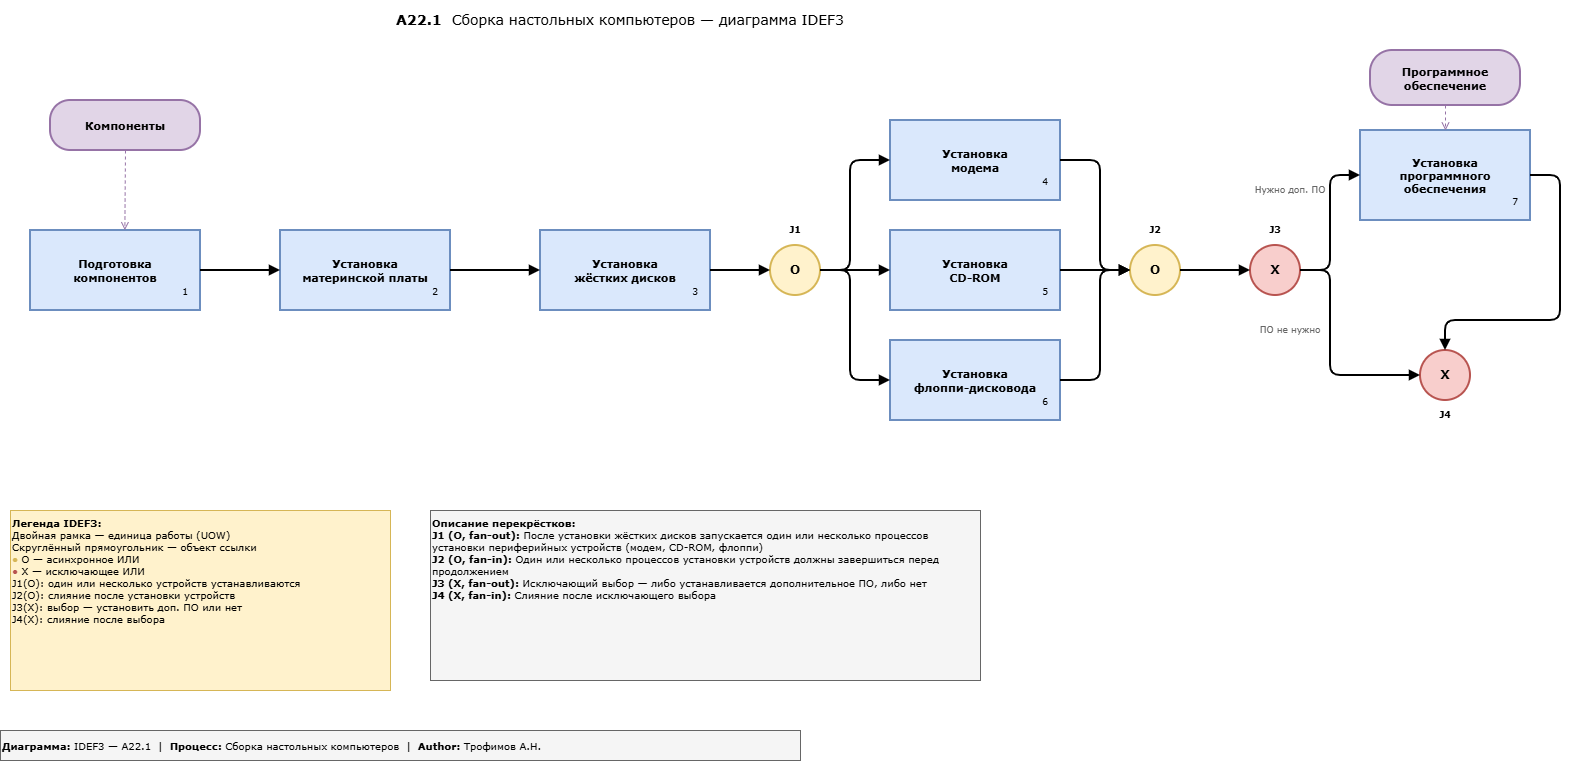

The diagram above was exported from draw.io. Its source (the exported page's mxGraphModel, read from the mxfile embedded in the PNG):
<mxGraphModel dx="1653" dy="777" grid="1" gridSize="10" guides="1" tooltips="1" connect="1" arrows="1" fold="1" page="1" pageScale="1" pageWidth="1600" pageHeight="1000" math="0" shadow="0">
  <root>
    <mxCell id="0" />
    <mxCell id="1" parent="0" />
    <mxCell id="i3_header" parent="1" style="text;html=1;align=center;verticalAlign=middle;whiteSpace=wrap;rounded=0;fontSize=14;fontFamily=Verdana;" value="&lt;b&gt;A22.1&lt;/b&gt;&amp;nbsp;&amp;nbsp;Сборка настольных компьютеров — диаграмма IDEF3" vertex="1">
      <mxGeometry height="40" width="700" x="300" y="20" as="geometry" />
    </mxCell>
    <mxCell id="i3_uow1" parent="1" style="rounded=0;whiteSpace=wrap;html=1;fontSize=11;fontFamily=Verdana;fillColor=#dae8fc;strokeColor=#6c8ebf;strokeWidth=2;shape=doubleRectangle;" value="&lt;b&gt;Подготовка&lt;br&gt;компонентов&lt;/b&gt;" vertex="1">
      <mxGeometry height="80" width="170" x="60" y="250" as="geometry" />
    </mxCell>
    <mxCell id="i3_uow1_num" parent="1" style="text;html=1;align=right;verticalAlign=bottom;whiteSpace=wrap;rounded=0;fontFamily=Verdana;" value="&lt;font style=&quot;font-size:9px&quot;&gt;1&lt;/font&gt;" vertex="1">
      <mxGeometry height="20" width="30" x="190" y="300" as="geometry" />
    </mxCell>
    <mxCell id="i3_uow2" parent="1" style="rounded=0;whiteSpace=wrap;html=1;fontSize=11;fontFamily=Verdana;fillColor=#dae8fc;strokeColor=#6c8ebf;strokeWidth=2;shape=doubleRectangle;" value="&lt;b&gt;Установка&lt;br&gt;материнской платы&lt;/b&gt;" vertex="1">
      <mxGeometry height="80" width="170" x="310" y="250" as="geometry" />
    </mxCell>
    <mxCell id="i3_uow2_num" parent="1" style="text;html=1;align=right;verticalAlign=bottom;whiteSpace=wrap;rounded=0;fontFamily=Verdana;" value="&lt;font style=&quot;font-size:9px&quot;&gt;2&lt;/font&gt;" vertex="1">
      <mxGeometry height="20" width="30" x="440" y="300" as="geometry" />
    </mxCell>
    <mxCell id="i3_uow3" parent="1" style="rounded=0;whiteSpace=wrap;html=1;fontSize=11;fontFamily=Verdana;fillColor=#dae8fc;strokeColor=#6c8ebf;strokeWidth=2;shape=doubleRectangle;" value="&lt;b&gt;Установка&lt;br&gt;жёстких дисков&lt;/b&gt;" vertex="1">
      <mxGeometry height="80" width="170" x="570" y="250" as="geometry" />
    </mxCell>
    <mxCell id="i3_uow3_num" parent="1" style="text;html=1;align=right;verticalAlign=bottom;whiteSpace=wrap;rounded=0;fontFamily=Verdana;" value="&lt;font style=&quot;font-size:9px&quot;&gt;3&lt;/font&gt;" vertex="1">
      <mxGeometry height="20" width="30" x="700" y="300" as="geometry" />
    </mxCell>
    <mxCell id="i3_j1" parent="1" style="ellipse;whiteSpace=wrap;html=1;fontSize=12;fontFamily=Verdana;fillColor=#fff2cc;strokeColor=#d6b656;strokeWidth=2;aspect=fixed;" value="&lt;b&gt;O&lt;/b&gt;" vertex="1">
      <mxGeometry height="50" width="50" x="800" y="265" as="geometry" />
    </mxCell>
    <mxCell id="i3_j1_lbl" parent="1" style="text;html=1;align=center;verticalAlign=middle;whiteSpace=wrap;rounded=0;fontSize=9;fontFamily=Verdana;fontStyle=1;" value="J1" vertex="1">
      <mxGeometry height="20" width="50" x="800" y="240" as="geometry" />
    </mxCell>
    <mxCell id="i3_uow4" parent="1" style="rounded=0;whiteSpace=wrap;html=1;fontSize=11;fontFamily=Verdana;fillColor=#dae8fc;strokeColor=#6c8ebf;strokeWidth=2;shape=doubleRectangle;" value="&lt;b&gt;Установка&lt;br&gt;модема&lt;/b&gt;" vertex="1">
      <mxGeometry height="80" width="170" x="920" y="140" as="geometry" />
    </mxCell>
    <mxCell id="i3_uow4_num" parent="1" style="text;html=1;align=right;verticalAlign=bottom;whiteSpace=wrap;rounded=0;fontFamily=Verdana;" value="&lt;font style=&quot;font-size:9px&quot;&gt;4&lt;/font&gt;" vertex="1">
      <mxGeometry height="20" width="30" x="1050" y="190" as="geometry" />
    </mxCell>
    <mxCell id="i3_uow5" parent="1" style="rounded=0;whiteSpace=wrap;html=1;fontSize=11;fontFamily=Verdana;fillColor=#dae8fc;strokeColor=#6c8ebf;strokeWidth=2;shape=doubleRectangle;" value="&lt;b&gt;Установка&lt;br&gt;CD-ROM&lt;/b&gt;" vertex="1">
      <mxGeometry height="80" width="170" x="920" y="250" as="geometry" />
    </mxCell>
    <mxCell id="i3_uow5_num" parent="1" style="text;html=1;align=right;verticalAlign=bottom;whiteSpace=wrap;rounded=0;fontFamily=Verdana;" value="&lt;font style=&quot;font-size:9px&quot;&gt;5&lt;/font&gt;" vertex="1">
      <mxGeometry height="20" width="30" x="1050" y="300" as="geometry" />
    </mxCell>
    <mxCell id="i3_uow6" parent="1" style="rounded=0;whiteSpace=wrap;html=1;fontSize=11;fontFamily=Verdana;fillColor=#dae8fc;strokeColor=#6c8ebf;strokeWidth=2;shape=doubleRectangle;" value="&lt;b&gt;Установка&lt;br&gt;флоппи-дисковода&lt;/b&gt;" vertex="1">
      <mxGeometry height="80" width="170" x="920" y="360" as="geometry" />
    </mxCell>
    <mxCell id="i3_uow6_num" parent="1" style="text;html=1;align=right;verticalAlign=bottom;whiteSpace=wrap;rounded=0;fontFamily=Verdana;" value="&lt;font style=&quot;font-size:9px&quot;&gt;6&lt;/font&gt;" vertex="1">
      <mxGeometry height="20" width="30" x="1050" y="410" as="geometry" />
    </mxCell>
    <mxCell id="i3_j2" parent="1" style="ellipse;whiteSpace=wrap;html=1;fontSize=12;fontFamily=Verdana;fillColor=#fff2cc;strokeColor=#d6b656;strokeWidth=2;aspect=fixed;" value="&lt;b&gt;O&lt;/b&gt;" vertex="1">
      <mxGeometry height="50" width="50" x="1160" y="265" as="geometry" />
    </mxCell>
    <mxCell id="i3_j2_lbl" parent="1" style="text;html=1;align=center;verticalAlign=middle;whiteSpace=wrap;rounded=0;fontSize=9;fontFamily=Verdana;fontStyle=1;" value="J2" vertex="1">
      <mxGeometry height="20" width="50" x="1160" y="240" as="geometry" />
    </mxCell>
    <mxCell id="i3_j3" parent="1" style="ellipse;whiteSpace=wrap;html=1;fontSize=12;fontFamily=Verdana;fillColor=#f8cecc;strokeColor=#b85450;strokeWidth=2;aspect=fixed;" value="&lt;b&gt;X&lt;/b&gt;" vertex="1">
      <mxGeometry height="50" width="50" x="1280" y="265" as="geometry" />
    </mxCell>
    <mxCell id="i3_j3_lbl" parent="1" style="text;html=1;align=center;verticalAlign=middle;whiteSpace=wrap;rounded=0;fontSize=9;fontFamily=Verdana;fontStyle=1;" value="J3" vertex="1">
      <mxGeometry height="20" width="50" x="1280" y="240" as="geometry" />
    </mxCell>
    <mxCell id="i3_uow7" parent="1" style="rounded=0;whiteSpace=wrap;html=1;fontSize=11;fontFamily=Verdana;fillColor=#dae8fc;strokeColor=#6c8ebf;strokeWidth=2;shape=doubleRectangle;" value="&lt;b&gt;Установка&lt;br&gt;программного&lt;br&gt;обеспечения&lt;/b&gt;" vertex="1">
      <mxGeometry height="90" width="170" x="1390" y="150" as="geometry" />
    </mxCell>
    <mxCell id="i3_uow7_num" parent="1" style="text;html=1;align=right;verticalAlign=bottom;whiteSpace=wrap;rounded=0;fontFamily=Verdana;" value="&lt;font style=&quot;font-size:9px&quot;&gt;7&lt;/font&gt;" vertex="1">
      <mxGeometry height="20" width="30" x="1520" y="210" as="geometry" />
    </mxCell>
    <mxCell id="i3_j4" parent="1" style="ellipse;whiteSpace=wrap;html=1;fontSize=12;fontFamily=Verdana;fillColor=#f8cecc;strokeColor=#b85450;strokeWidth=2;aspect=fixed;" value="&lt;b&gt;X&lt;/b&gt;" vertex="1">
      <mxGeometry height="50" width="50" x="1450" y="370" as="geometry" />
    </mxCell>
    <mxCell id="i3_j4_lbl" parent="1" style="text;html=1;align=center;verticalAlign=middle;whiteSpace=wrap;rounded=0;fontSize=9;fontFamily=Verdana;fontStyle=1;" value="J4" vertex="1">
      <mxGeometry height="20" width="50" x="1450" y="425" as="geometry" />
    </mxCell>
    <mxCell id="i3_ref1" parent="1" style="rounded=1;whiteSpace=wrap;html=1;fontSize=11;fontFamily=Verdana;fillColor=#e1d5e7;strokeColor=#9673a6;strokeWidth=2;arcSize=40;" value="&lt;b&gt;Компоненты&lt;/b&gt;" vertex="1">
      <mxGeometry height="50" width="150" x="80" y="120" as="geometry" />
    </mxCell>
    <mxCell id="i3_ref2" parent="1" style="rounded=1;whiteSpace=wrap;html=1;fontSize=11;fontFamily=Verdana;fillColor=#e1d5e7;strokeColor=#9673a6;strokeWidth=2;arcSize=40;" value="&lt;b&gt;Программное&lt;br&gt;обеспечение&lt;/b&gt;" vertex="1">
      <mxGeometry height="55" width="150" x="1400" y="70" as="geometry" />
    </mxCell>
    <mxCell id="i3_e12" edge="1" parent="1" source="i3_uow1" style="endArrow=block;endFill=1;strokeWidth=2;strokeColor=#000000;exitX=1;exitY=0.5;exitDx=0;exitDy=0;entryX=0;entryY=0.5;entryDx=0;entryDy=0;" target="i3_uow2" value="">
      <mxGeometry relative="1" as="geometry" />
    </mxCell>
    <mxCell id="i3_e23" edge="1" parent="1" source="i3_uow2" style="endArrow=block;endFill=1;strokeWidth=2;strokeColor=#000000;exitX=1;exitY=0.5;exitDx=0;exitDy=0;entryX=0;entryY=0.5;entryDx=0;entryDy=0;" target="i3_uow3" value="">
      <mxGeometry relative="1" as="geometry" />
    </mxCell>
    <mxCell id="i3_e3j1" edge="1" parent="1" source="i3_uow3" style="endArrow=block;endFill=1;strokeWidth=2;strokeColor=#000000;exitX=1;exitY=0.5;exitDx=0;exitDy=0;entryX=0;entryY=0.5;entryDx=0;entryDy=0;" target="i3_j1" value="">
      <mxGeometry relative="1" as="geometry" />
    </mxCell>
    <mxCell id="i3_j1_4" edge="1" parent="1" source="i3_j1" style="endArrow=block;endFill=1;strokeWidth=2;strokeColor=#000000;exitX=1;exitY=0.5;exitDx=0;exitDy=0;entryX=0;entryY=0.5;entryDx=0;entryDy=0;" target="i3_uow4" value="">
      <mxGeometry relative="1" as="geometry">
        <Array as="points">
          <mxPoint x="880" y="290" />
          <mxPoint x="880" y="180" />
        </Array>
      </mxGeometry>
    </mxCell>
    <mxCell id="i3_j1_5" edge="1" parent="1" source="i3_j1" style="endArrow=block;endFill=1;strokeWidth=2;strokeColor=#000000;exitX=1;exitY=0.5;exitDx=0;exitDy=0;entryX=0;entryY=0.5;entryDx=0;entryDy=0;" target="i3_uow5" value="">
      <mxGeometry relative="1" as="geometry" />
    </mxCell>
    <mxCell id="i3_j1_6" edge="1" parent="1" source="i3_j1" style="endArrow=block;endFill=1;strokeWidth=2;strokeColor=#000000;exitX=1;exitY=0.5;exitDx=0;exitDy=0;entryX=0;entryY=0.5;entryDx=0;entryDy=0;" target="i3_uow6" value="">
      <mxGeometry relative="1" as="geometry">
        <Array as="points">
          <mxPoint x="880" y="290" />
          <mxPoint x="880" y="400" />
        </Array>
      </mxGeometry>
    </mxCell>
    <mxCell id="i3_4j2" edge="1" parent="1" source="i3_uow4" style="endArrow=block;endFill=1;strokeWidth=2;strokeColor=#000000;exitX=1;exitY=0.5;exitDx=0;exitDy=0;entryX=0;entryY=0.5;entryDx=0;entryDy=0;" target="i3_j2" value="">
      <mxGeometry relative="1" as="geometry">
        <Array as="points">
          <mxPoint x="1130" y="180" />
          <mxPoint x="1130" y="290" />
        </Array>
      </mxGeometry>
    </mxCell>
    <mxCell id="i3_5j2" edge="1" parent="1" source="i3_uow5" style="endArrow=block;endFill=1;strokeWidth=2;strokeColor=#000000;exitX=1;exitY=0.5;exitDx=0;exitDy=0;entryX=0;entryY=0.5;entryDx=0;entryDy=0;" target="i3_j2" value="">
      <mxGeometry relative="1" as="geometry" />
    </mxCell>
    <mxCell id="i3_6j2" edge="1" parent="1" source="i3_uow6" style="endArrow=block;endFill=1;strokeWidth=2;strokeColor=#000000;exitX=1;exitY=0.5;exitDx=0;exitDy=0;entryX=0;entryY=0.5;entryDx=0;entryDy=0;" target="i3_j2" value="">
      <mxGeometry relative="1" as="geometry">
        <Array as="points">
          <mxPoint x="1130" y="400" />
          <mxPoint x="1130" y="290" />
        </Array>
      </mxGeometry>
    </mxCell>
    <mxCell id="i3_j2j3" edge="1" parent="1" source="i3_j2" style="endArrow=block;endFill=1;strokeWidth=2;strokeColor=#000000;exitX=1;exitY=0.5;exitDx=0;exitDy=0;entryX=0;entryY=0.5;entryDx=0;entryDy=0;" target="i3_j3" value="">
      <mxGeometry relative="1" as="geometry" />
    </mxCell>
    <mxCell id="i3_j3_7" edge="1" parent="1" source="i3_j3" style="endArrow=block;endFill=1;strokeWidth=2;strokeColor=#000000;exitX=1;exitY=0.5;exitDx=0;exitDy=0;entryX=0;entryY=0.5;entryDx=0;entryDy=0;" target="i3_uow7" value="">
      <mxGeometry relative="1" as="geometry">
        <Array as="points">
          <mxPoint x="1360" y="290" />
          <mxPoint x="1360" y="195" />
        </Array>
      </mxGeometry>
    </mxCell>
    <mxCell id="i3_j3_7_lbl" parent="1" style="text;html=1;align=center;verticalAlign=middle;whiteSpace=wrap;rounded=0;fontSize=9;fontFamily=Verdana;fontColor=#666666;" value="Нужно доп. ПО" vertex="1">
      <mxGeometry height="20" width="100" x="1270" y="200" as="geometry" />
    </mxCell>
    <mxCell id="i3_j3_j4" edge="1" parent="1" source="i3_j3" style="endArrow=block;endFill=1;strokeWidth=2;strokeColor=#000000;exitX=1;exitY=0.5;exitDx=0;exitDy=0;entryX=0;entryY=0.5;entryDx=0;entryDy=0;" target="i3_j4" value="">
      <mxGeometry relative="1" as="geometry">
        <Array as="points">
          <mxPoint x="1360" y="290" />
          <mxPoint x="1360" y="395" />
        </Array>
      </mxGeometry>
    </mxCell>
    <mxCell id="i3_j3_j4_lbl" parent="1" style="text;html=1;align=center;verticalAlign=middle;whiteSpace=wrap;rounded=0;fontSize=9;fontFamily=Verdana;fontColor=#666666;" value="ПО не нужно" vertex="1">
      <mxGeometry height="20" width="100" x="1270" y="340" as="geometry" />
    </mxCell>
    <mxCell id="i3_7j4" edge="1" parent="1" source="i3_uow7" style="endArrow=block;endFill=1;strokeWidth=2;strokeColor=#000000;exitX=1;exitY=0.5;exitDx=0;exitDy=0;entryX=0.5;entryY=0;entryDx=0;entryDy=0;" target="i3_j4" value="">
      <mxGeometry relative="1" as="geometry">
        <Array as="points">
          <mxPoint x="1590" y="195" />
          <mxPoint x="1590" y="340" />
          <mxPoint x="1475" y="340" />
        </Array>
      </mxGeometry>
    </mxCell>
    <mxCell id="i3_ref1_e" edge="1" parent="1" source="i3_ref1" style="endArrow=open;endFill=0;strokeWidth=1;strokeColor=#9673a6;dashed=1;exitX=0.5;exitY=1;exitDx=0;exitDy=0;entryX=0.555;entryY=-0.004;entryDx=0;entryDy=0;entryPerimeter=0;" target="i3_uow1" value="">
      <mxGeometry relative="1" as="geometry" />
    </mxCell>
    <mxCell id="i3_ref2_e" edge="1" parent="1" source="i3_ref2" style="endArrow=open;endFill=0;strokeWidth=1;strokeColor=#9673a6;dashed=1;exitX=0.5;exitY=1;exitDx=0;exitDy=0;entryX=0.5;entryY=0;entryDx=0;entryDy=0;" target="i3_uow7" value="">
      <mxGeometry relative="1" as="geometry" />
    </mxCell>
    <mxCell id="i3_legend" parent="1" style="text;html=1;align=left;verticalAlign=top;whiteSpace=wrap;rounded=0;fontSize=10;fontFamily=Verdana;fillColor=#fff2cc;strokeColor=#d6b656;" value="&lt;b&gt;Легенда IDEF3:&lt;/b&gt;&lt;br&gt;Двойная рамка — единица работы (UOW)&lt;br&gt;Скруглённый прямоугольник — объект ссылки&lt;br&gt;&lt;font color=&quot;#d6b656&quot;&gt;●&lt;/font&gt; O — асинхронное ИЛИ&lt;br&gt;&lt;font color=&quot;#b85450&quot;&gt;●&lt;/font&gt; X — исключающее ИЛИ&lt;br&gt;J1(O): один или несколько устройств устанавливаются&lt;br&gt;J2(O): слияние после установки устройств&lt;br&gt;J3(X): выбор — установить доп. ПО или нет&lt;br&gt;J4(X): слияние после выбора" vertex="1">
      <mxGeometry height="180" width="380" x="40" y="530" as="geometry" />
    </mxCell>
    <mxCell id="i3_jdesc" parent="1" style="text;html=1;align=left;verticalAlign=top;whiteSpace=wrap;rounded=0;fontSize=10;fontFamily=Verdana;fillColor=#f5f5f5;strokeColor=#666666;" value="&lt;b&gt;Описание перекрёстков:&lt;/b&gt;&lt;br&gt;&lt;b&gt;J1 (O, fan-out):&lt;/b&gt; После установки жёстких дисков запускается один или несколько процессов установки периферийных устройств (модем, CD-ROM, флоппи)&lt;br&gt;&lt;b&gt;J2 (O, fan-in):&lt;/b&gt; Один или несколько процессов установки устройств должны завершиться перед продолжением&lt;br&gt;&lt;b&gt;J3 (X, fan-out):&lt;/b&gt; Исключающий выбор — либо устанавливается дополнительное ПО, либо нет&lt;br&gt;&lt;b&gt;J4 (X, fan-in):&lt;/b&gt; Слияние после исключающего выбора" vertex="1">
      <mxGeometry height="170" width="550" x="460" y="530" as="geometry" />
    </mxCell>
    <mxCell id="i3_meta" parent="1" style="text;html=1;align=left;verticalAlign=middle;whiteSpace=wrap;rounded=0;fontSize=10;fontFamily=Verdana;fillColor=#f5f5f5;strokeColor=#666666;" value="&lt;b&gt;Диаграмма:&lt;/b&gt; IDEF3 — A22.1 &amp;nbsp;|&amp;nbsp; &lt;b&gt;Процесс:&lt;/b&gt; Сборка настольных компьютеров &amp;nbsp;|&amp;nbsp; &lt;b&gt;Author:&lt;/b&gt; Трофимов А.Н." vertex="1">
      <mxGeometry height="30" width="800" x="30" y="750" as="geometry" />
    </mxCell>
  </root>
</mxGraphModel>